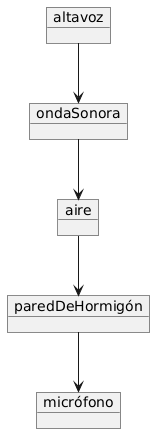

The diagram above was rendered by PlantUML. Its source (embedded in the PNG):
@startuml
object altavoz {
  
}

object ondaSonora {

}

object aire {
  
}

object paredDeHormigón {
  
}

object micrófono {
 
}

altavoz --> ondaSonora
ondaSonora --> aire
aire --> paredDeHormigón
paredDeHormigón --> micrófono
@enduml